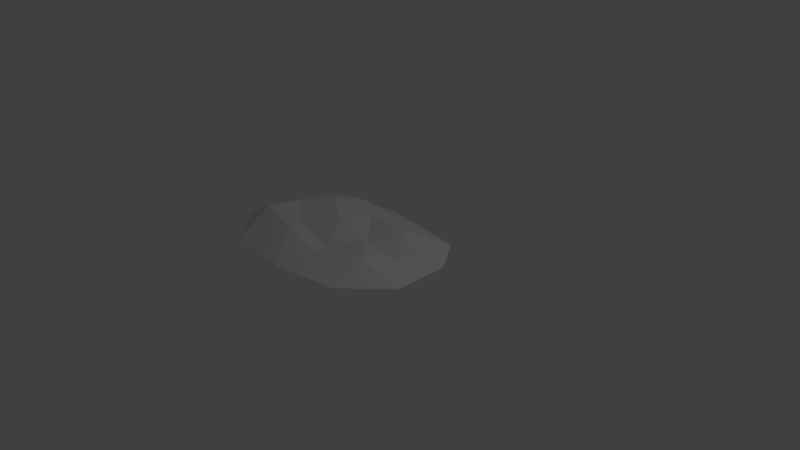# Source: water.blend  (saved by Blender 2.76.0; exported with 4.5.12 LTS)
import bpy
from mathutils import Matrix  # noqa: F401  (used for matrix-valued properties, if any)

bpy.ops.wm.read_factory_settings(use_empty=True)
scene = bpy.context.scene
scene.name = 'Scene'

# ---- collections
col_collection_1 = bpy.data.collections.new('Collection 1'); scene.collection.children.link(col_collection_1)

# ---- world
world_world = bpy.data.worlds.new('World'); scene.world = world_world
world_world.color = (0.05088, 0.05088, 0.05088)
world_world.use_sun_shadow = False
world_world.sun_shadow_jitter_overblur = 0.0
world_world.cycles.sampling_method = 'MANUAL'
world_world.cycles.sample_map_resolution = 256

# ---- cameras
cam_camera = bpy.data.cameras.new('Camera')
cam_camera.clip_end = 100.0
cam_camera.lens = 35.0
cam_camera.sensor_width = 32.0
cam_camera.sensor_height = 18.0
cam_camera.ortho_scale = 7.314
cam_camera.dof.focus_distance = 0.0
cam_camera.dof.aperture_fstop = 128.0

# ---- lights
light_lamp = bpy.data.lights.new('Lamp', 'POINT')
light_lamp.transmission_factor = 0.0
light_lamp.cutoff_distance = 30.0
light_lamp.energy = 100.0
light_lamp.shadow_buffer_clip_start = 1.001
light_lamp.shadow_soft_size = 0.1
light_lamp.shadow_maximum_resolution = 0.006
light_lamp.use_absolute_resolution = True
light_lamp.cycles.use_multiple_importance_sampling = False

# ---- meshes
me_icosphere = bpy.data.meshes.new('Icosphere')
me_icosphere.from_pydata([(0.2764, -0.8506, 0.3171), (-0.9943, -0.5257, 0.5284), (-0.7865, 0.6596, 0.4472), (0.2764, 0.8506, 0.3403), (1.049, 0.0, 0.121), (0.0, 0.0, 0.5633), (1.488, -0.4834, 0.0), (1.488, 0.4834, 0.0), (3.363e-09, -1.397, 0.0), (0.9194, -1.187, 0.0), (-1.488, -0.4834, 0.0), (-0.9194, -1.265, 0.0), (-0.9194, 1.265, 0.0), (-1.488, 0.4834, 0.0), (1.144, 1.136, 0.0), (3.363e-09, 1.337, 0.0), (0.9221, -0.574, 0.4573), (-0.2629, -0.809, 0.5257), (-0.8506, 0.0, 0.5257), (-0.2629, 0.809, 0.5257), (0.8946, 0.3694, 0.6258), (0.1625, -0.5, 0.1526), (0.5257, 0.0, 0.3037), (-0.5301, -0.309, 0.2774), (-0.4253, 0.309, 0.7052), (0.1625, 0.5, 0.4519)], [], [(0, 16, 21), (1, 17, 23), (2, 18, 24), (3, 19, 25), (4, 20, 22), (22, 25, 5), (22, 20, 25), (20, 3, 25), (25, 24, 5), (25, 19, 24), (19, 2, 24), (24, 23, 5), (24, 18, 23), (18, 1, 23), (23, 21, 5), (23, 17, 21), (17, 0, 21), (21, 22, 5), (21, 16, 22), (16, 4, 22), (7, 20, 4), (7, 14, 20), (14, 3, 20), (15, 19, 3), (15, 12, 19), (12, 2, 19), (13, 18, 2), (13, 10, 18), (10, 1, 18), (11, 17, 1), (11, 8, 17), (8, 0, 17), (9, 16, 0), (9, 6, 16), (6, 4, 16), (14, 15, 3), (12, 13, 2), (10, 11, 1), (8, 9, 0), (6, 7, 4)])
me_icosphere.materials.append(None)
me_icosphere.use_remesh_preserve_volume = False
me_icosphere.use_remesh_preserve_attributes = False
me_icosphere.use_mirror_vertex_groups = False
me_icosphere.update()

# ---- objects
ob_icosphere = bpy.data.objects.new('Icosphere', me_icosphere)
ob_lamp = bpy.data.objects.new('Lamp', light_lamp)
ob_camera = bpy.data.objects.new('Camera', cam_camera)

# ---- transforms, parenting, visibility, modifiers, constraints
ob_icosphere.location = (-0.6523, 0.0, 0.0)
ob_icosphere.scale = (1.026, 0.7841, 0.501)
ob_icosphere.use_shape_key_edit_mode = True
ob_icosphere.lineart.crease_threshold = 0.0
ob_lamp.location = (4.076, 1.005, 5.904)
ob_lamp.rotation_euler = (0.6503, 0.05522, 1.866)
ob_lamp.lock_rotations_4d = False
ob_lamp.empty_display_type = 'ARROWS'
ob_lamp.color = (0.0, 0.0, 0.0, 0.0)
ob_lamp.lineart.crease_threshold = 0.0
ob_camera.location = (7.481, -6.508, 5.344)
ob_camera.rotation_euler = (1.109, 0.01082, 0.8149)
ob_camera.lock_rotations_4d = False
ob_camera.empty_display_type = 'ARROWS'
ob_camera.color = (0.0, 0.0, 0.0, 0.0)
ob_camera.display_type = 'WIRE'
ob_camera.lineart.crease_threshold = 0.0

# ---- collection membership
col_collection_1.objects.link(ob_icosphere)
col_collection_1.objects.link(ob_lamp)
col_collection_1.objects.link(ob_camera)

# ---- scene / render settings (as saved in the file)
scene.camera = ob_camera
scene.frame_start = 1; scene.frame_end = 30; scene.frame_set(1)
scene.render.engine = 'BLENDER_EEVEE_NEXT'
scene.render.resolution_percentage = 50
scene.render.dither_intensity = 0.0
scene.cycles.use_denoising = False
scene.cycles.samples = 10
scene.cycles.sampling_pattern = 'TABULATED_SOBOL'
scene.cycles.light_sampling_threshold = 0.0
scene.cycles.use_adaptive_sampling = False
scene.cycles.use_light_tree = False
scene.cycles.blur_glossy = 0.0
scene.cycles.pixel_filter_type = 'GAUSSIAN'
scene.cycles.sample_clamp_indirect = 0.0
scene.view_settings.view_transform = 'Standard'
bpy.context.view_layer.update()
